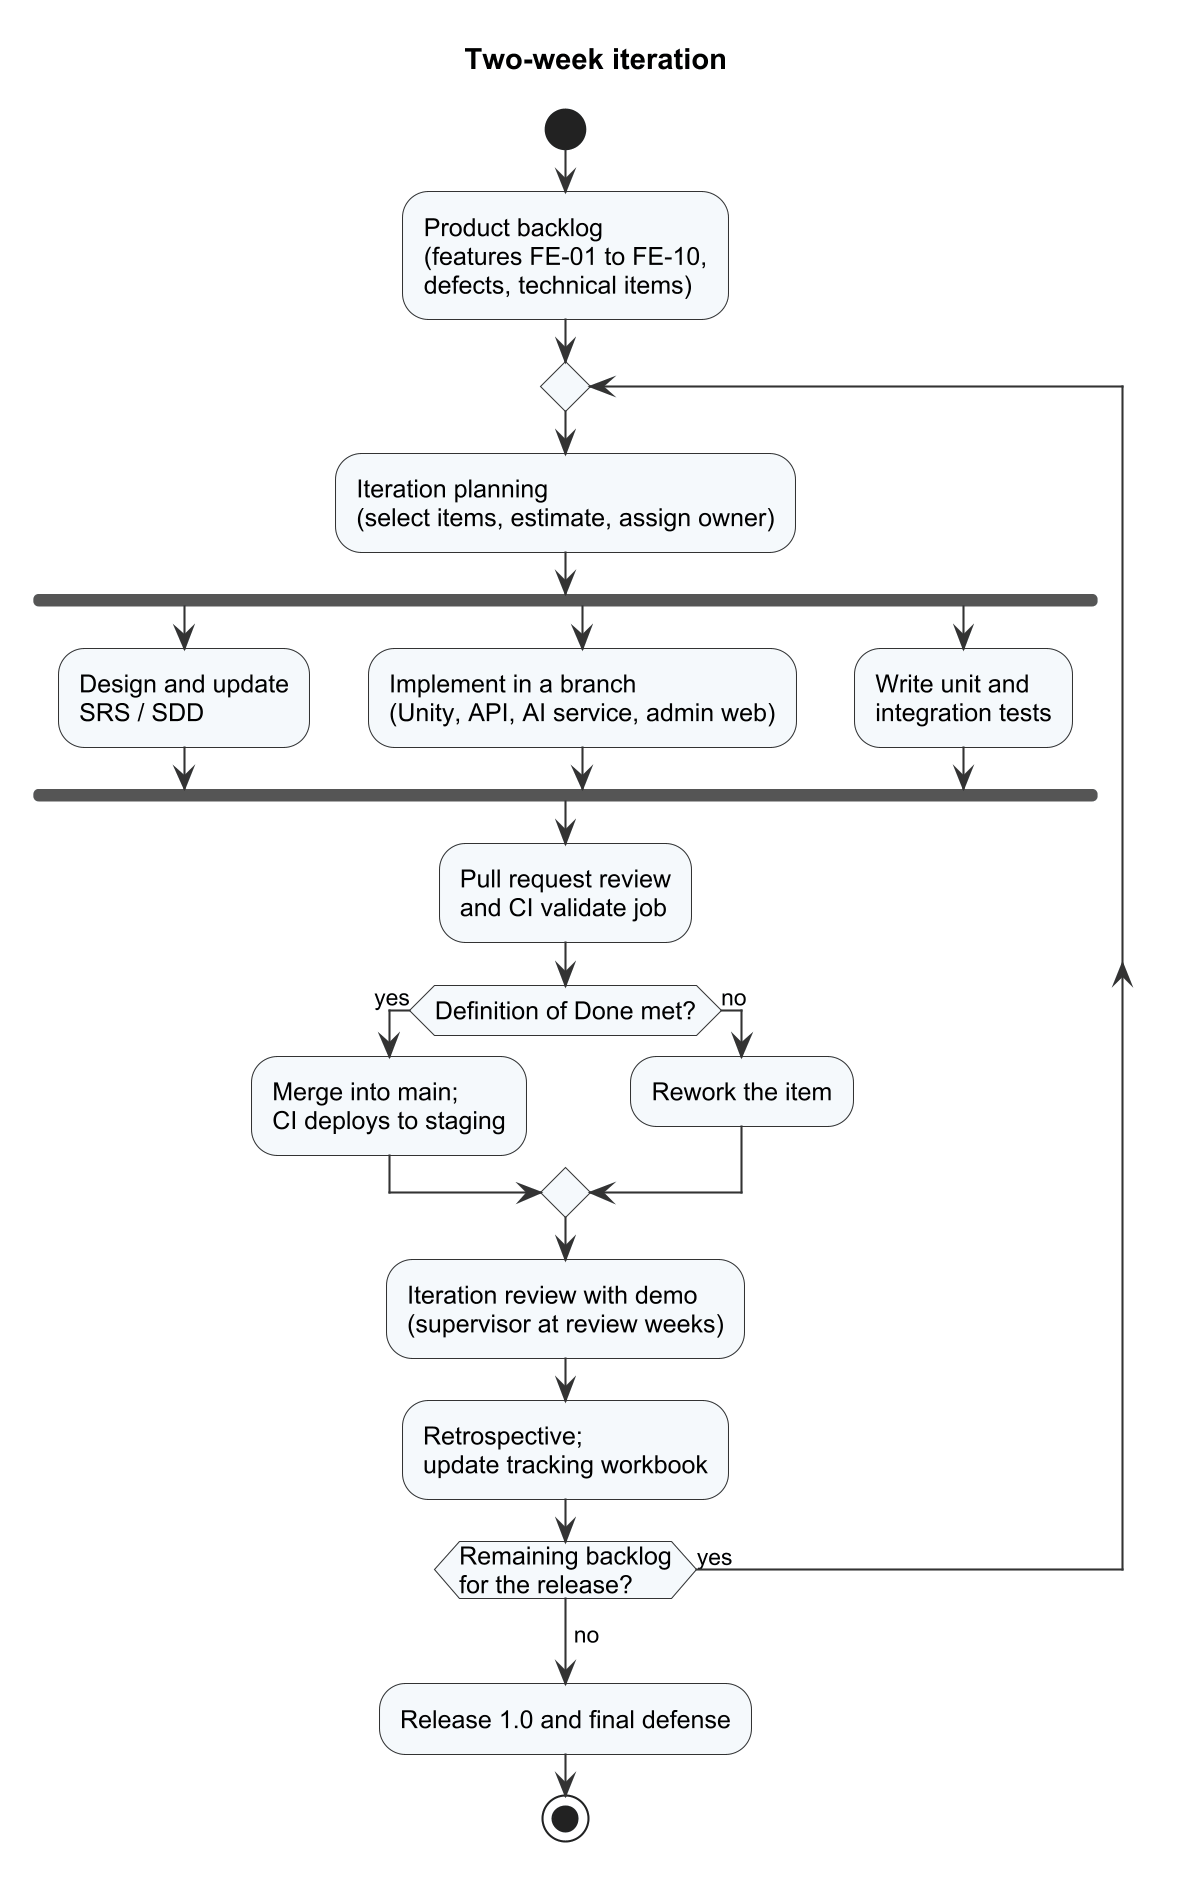

The diagram above was rendered by PlantUML. Its source (embedded in the PNG):
@startuml r2_process
!include _style.iuml
skinparam ActivityBackgroundColor #F5F9FC
title Two-week iteration
start
:Product backlog\n(features FE-01 to FE-10,\ndefects, technical items);
repeat
  :Iteration planning\n(select items, estimate, assign owner);
  fork
    :Design and update\nSRS / SDD;
  fork again
    :Implement in a branch\n(Unity, API, AI service, admin web);
  fork again
    :Write unit and\nintegration tests;
  end fork
  :Pull request review\nand CI validate job;
  if (Definition of Done met?) then (yes)
    :Merge into main;\nCI deploys to staging;
  else (no)
    :Rework the item;
  endif
  :Iteration review with demo\n(supervisor at review weeks);
  :Retrospective;\nupdate tracking workbook;
repeat while (Remaining backlog\nfor the release?) is (yes)
->no;
:Release 1.0 and final defense;
stop
@enduml